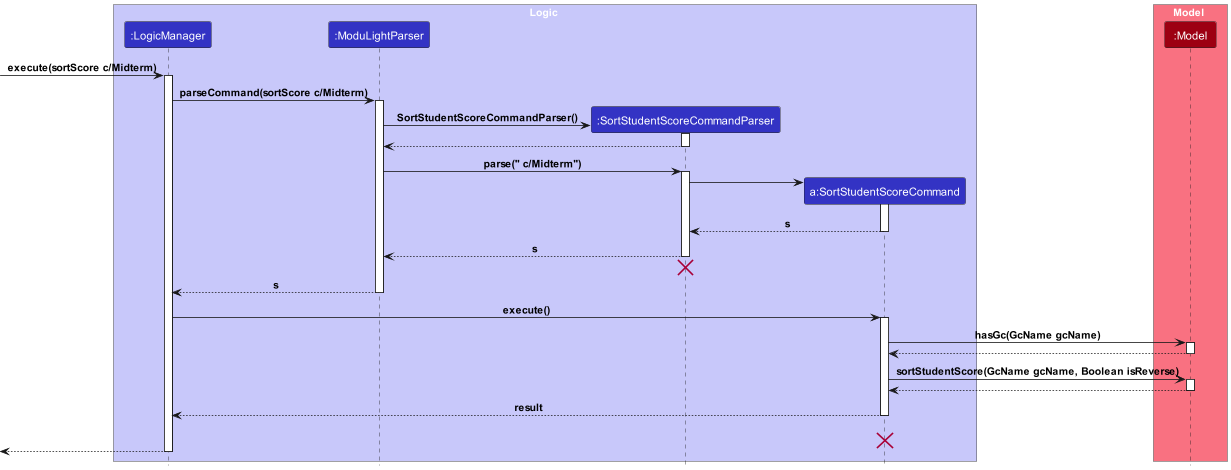

The diagram above was rendered by PlantUML. Its source (embedded in the PNG):
@startuml
!include style.puml

box Logic LOGIC_COLOR_T1
participant ":LogicManager" as LogicManager LOGIC_COLOR
participant ":ModuLightParser" as ModuLightParser LOGIC_COLOR
participant ":SortStudentScoreCommandParser" as SortStudentScoreCommandParser LOGIC_COLOR
participant "a:SortStudentScoreCommand" as SortStudentScoreCommand LOGIC_COLOR
end box

box Model MODEL_COLOR_T1
participant ":Model" as Model MODEL_COLOR
end box
[-> LogicManager : execute(sortScore c/Midterm)
activate LogicManager

LogicManager -> ModuLightParser : parseCommand(sortScore c/Midterm)
activate ModuLightParser

create SortStudentScoreCommandParser
ModuLightParser -> SortStudentScoreCommandParser :SortStudentScoreCommandParser()
activate SortStudentScoreCommandParser

SortStudentScoreCommandParser --> ModuLightParser
deactivate SortStudentScoreCommandParser

ModuLightParser -> SortStudentScoreCommandParser : parse(" c/Midterm")
activate SortStudentScoreCommandParser

create SortStudentScoreCommand
SortStudentScoreCommandParser -> SortStudentScoreCommand
activate SortStudentScoreCommand

SortStudentScoreCommand --> SortStudentScoreCommandParser : s
deactivate SortStudentScoreCommand

SortStudentScoreCommandParser --> ModuLightParser : s
deactivate SortStudentScoreCommandParser
'Hidden arrow to position the destroy marker below the end of the activation bar.
SortStudentScoreCommandParser -[hidden]-> ModuLightParser
destroy SortStudentScoreCommandParser

ModuLightParser --> LogicManager : s
deactivate ModuLightParser

LogicManager -> SortStudentScoreCommand : execute()
activate SortStudentScoreCommand

SortStudentScoreCommand -> Model : hasGc(GcName gcName)
activate Model

Model --> SortStudentScoreCommand
deactivate Model

SortStudentScoreCommand -> Model : sortStudentScore(GcName gcName, Boolean isReverse)
activate Model


Model --> SortStudentScoreCommand
deactivate Model

SortStudentScoreCommand --> LogicManager : result
deactivate SortStudentScoreCommand
SortStudentScoreCommand -[hidden]-> LogicManager : result
destroy SortStudentScoreCommand

[<--LogicManager
deactivate LogicManager
@enduml